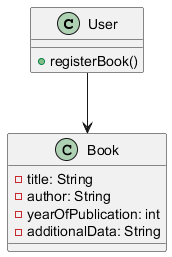

The diagram above was rendered by PlantUML. Its source (embedded in the PNG):
@startuml
class User {
    + registerBook()
}

class Book {
    - title: String
    - author: String
    - yearOfPublication: int
    - additionalData: String
}

User --> Book
@enduml